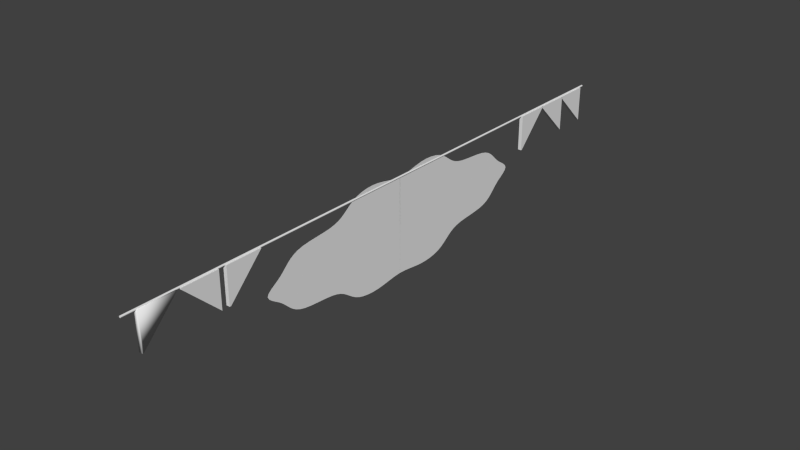 # Source: Banner.blend  (saved by Blender 2.73.0; exported with 4.5.12 LTS)
import bpy
from mathutils import Matrix  # noqa: F401  (used for matrix-valued properties, if any)

bpy.ops.wm.read_factory_settings(use_empty=True)
scene = bpy.context.scene
scene.name = 'Scene'

# ---- collections
col_collection_1 = bpy.data.collections.new('Collection 1'); scene.collection.children.link(col_collection_1)

# ---- materials (node trees are filled in below, after node groups)
mat_material = bpy.data.materials.new('Material')
mat_material.alpha_threshold = 0.0
mat_material.use_transparent_shadow = False
mat_material.roughness = 0.5

# ---- material node trees

# ---- world
world_world = bpy.data.worlds.new('World'); scene.world = world_world
world_world.color = (0.05088, 0.05088, 0.05088)
world_world.use_sun_shadow = False
world_world.sun_shadow_jitter_overblur = 0.0
world_world.cycles.sampling_method = 'MANUAL'
world_world.cycles.sample_map_resolution = 256

# ---- meshes
me_circle = bpy.data.meshes.new('Circle')
me_circle.from_pydata([(-6.45e-11, 2.029e-07, -0.001476), (9.72e-09, 1.152, 0.1242), (1.255e-08, 1.043, 0.1983), (1.374e-08, 0.8439, 0.2425), (1.47e-08, 0.6406, 0.2818), (1.725e-08, 0.5087, 0.3512), (1.885e-08, 0.3405, 0.4023), (1.749e-08, 0.1171, 0.3901), (1.661e-08, -0.1171, 0.3901), (1.632e-08, -0.3405, 0.4023), (1.346e-08, -0.5087, 0.3512), (9.931e-09, -0.6406, 0.2818), (7.455e-09, -0.8439, 0.2425), (4.784e-09, -1.043, 0.1983), (1.136e-09, -1.152, 0.1242), (-2.85e-09, -1.251, 0.04145), (-6.537e-09, -1.251, -0.04289), (-9.783e-09, -1.152, -0.1256), (-1.262e-08, -1.043, -0.1998), (-1.381e-08, -0.8439, -0.2439), (-1.477e-08, -0.6406, -0.2832), (-1.731e-08, -0.5087, -0.3527), (-1.898e-08, -0.3405, -0.4052), (-1.801e-08, -0.1171, -0.4021), (-1.714e-08, 0.1171, -0.4021), (-1.644e-08, 0.3405, -0.4052), (-1.352e-08, 0.5087, -0.3527), (-9.994e-09, 0.6406, -0.2832), (-7.518e-09, 0.8439, -0.2439), (-4.847e-09, 1.043, -0.1998), (-1.199e-09, 1.152, -0.1256), (2.787e-09, 1.251, -0.04289), (6.474e-09, 1.251, 0.04145), (9.764e-09, 1.444, 0.1003), (1.357e-08, 1.326, 0.1973), (1.617e-08, 1.152, 0.2717), (1.677e-08, 0.873, 0.3094), (1.901e-08, 0.6855, 0.3764), (2.222e-08, 0.5243, 0.4636), (2.225e-08, 0.2801, 0.4853), (1.996e-08, -6.013e-08, 0.4567), (2.017e-08, -0.2801, 0.4853), (1.831e-08, -0.5243, 0.4636), (1.39e-08, -0.6855, 0.3764), (1.027e-08, -0.873, 0.3094), (7.584e-09, -1.152, 0.2717), (3.684e-09, -1.326, 0.1973), (-9.943e-10, -1.444, 0.1003), (-5.747e-09, -1.536, -0.0005703), (-9.814e-09, -1.444, -0.1015), (-1.362e-08, -1.326, -0.1985), (-1.622e-08, -1.152, -0.2728), (-1.682e-08, -0.873, -0.3105), (-1.906e-08, -0.6855, -0.3775), (-2.227e-08, -0.5243, -0.4648), (-2.257e-08, -0.2801, -0.4924), (-2.075e-08, 1.206e-06, -0.4748), (-2.048e-08, 0.2801, -0.4924), (-1.836e-08, 0.5243, -0.4648), (-1.395e-08, 0.6855, -0.3775), (-1.032e-08, 0.873, -0.3105), (-7.633e-09, 1.152, -0.2728), (-3.734e-09, 1.326, -0.1985), (9.445e-10, 1.444, -0.1015), (5.697e-09, 1.536, -0.0005699), (1.175e-08, 1.969, 0.1011), (1.047e-08, 2.02, 0.06745), (9.141e-09, 2.059, 0.03363), (1.689e-08, 1.806, 0.2325), (1.561e-08, 1.839, 0.2003), (1.431e-08, 1.875, 0.1676), (2.132e-08, 1.629, 0.3489), (2.045e-08, 1.688, 0.3239), (1.936e-08, 1.734, 0.2951), (2.203e-08, 1.244, 0.398), (2.208e-08, 1.351, 0.39), (2.209e-08, 1.457, 0.3812), (2.413e-08, 0.9585, 0.4703), (2.322e-08, 1.009, 0.4451), (2.253e-08, 1.071, 0.4243), (2.897e-08, 0.7699, 0.5972), (2.778e-08, 0.8221, 0.5655), (2.65e-08, 0.8689, 0.5321), (3.065e-08, 0.4661, 0.6614), (3.08e-08, 0.5543, 0.6574), (3.056e-08, 0.6362, 0.6448), (2.677e-08, 0.09412, 0.6043), (2.785e-08, 0.188, 0.6211), (2.904e-08, 0.2815, 0.6404), (2.694e-08, -0.2815, 0.6404), (2.645e-08, -0.188, 0.6211), (2.607e-08, -0.09412, 0.6043), (2.582e-08, -0.6362, 0.6448), (2.667e-08, -0.5543, 0.6574), (2.717e-08, -0.4661, 0.6614), (2.002e-08, -0.8689, 0.5321), (2.166e-08, -0.8221, 0.5655), (2.324e-08, -0.7699, 0.5972), (1.456e-08, -1.071, 0.4243), (1.57e-08, -1.009, 0.4451), (1.699e-08, -0.9585, 0.4703), (1.123e-08, -1.457, 0.3812), (1.201e-08, -1.351, 0.39), (1.276e-08, -1.244, 0.398), (6.441e-09, -1.734, 0.2951), (7.872e-09, -1.688, 0.3239), (9.184e-09, -1.629, 0.3489), (3.412e-10, -1.875, 0.1676), (1.903e-09, -1.839, 0.2003), (3.434e-09, -1.806, 0.2325), (-6.201e-09, -2.059, 0.03363), (-4.577e-09, -2.02, 0.06745), (-2.916e-09, -1.969, 0.1011), (-1.178e-08, -1.969, -0.1016), (-1.05e-08, -2.02, -0.06799), (-9.165e-09, -2.059, -0.03417), (-1.691e-08, -1.806, -0.233), (-1.563e-08, -1.839, -0.2008), (-1.433e-08, -1.875, -0.1681), (-2.134e-08, -1.629, -0.3494), (-2.047e-08, -1.688, -0.3244), (-1.938e-08, -1.734, -0.2957), (-2.206e-08, -1.244, -0.3986), (-2.21e-08, -1.351, -0.3905), (-2.211e-08, -1.457, -0.3817), (-2.415e-08, -0.9585, -0.4709), (-2.324e-08, -1.009, -0.4456), (-2.256e-08, -1.071, -0.4248), (-2.9e-08, -0.7699, -0.5977), (-2.781e-08, -0.8221, -0.5661), (-2.652e-08, -0.8689, -0.5326), (-3.077e-08, -0.4661, -0.6643), (-3.085e-08, -0.5543, -0.6585), (-3.058e-08, -0.6362, -0.6454), (-2.785e-08, -0.09412, -0.629), (-2.869e-08, -0.188, -0.6403), (-2.959e-08, -0.2815, -0.653), (-2.75e-08, 0.2815, -0.653), (-2.729e-08, 0.188, -0.6403), (-2.714e-08, 0.09412, -0.629), (-2.584e-08, 0.6362, -0.6454), (-2.672e-08, 0.5543, -0.6585), (-2.73e-08, 0.4661, -0.6643), (-2.005e-08, 0.8689, -0.5326), (-2.168e-08, 0.8221, -0.5661), (-2.326e-08, 0.7699, -0.5977), (-1.458e-08, 1.071, -0.4248), (-1.572e-08, 1.009, -0.4456), (-1.701e-08, 0.9585, -0.4709), (-1.126e-08, 1.457, -0.3817), (-1.204e-08, 1.351, -0.3905), (-1.279e-08, 1.244, -0.3986), (-6.464e-09, 1.734, -0.2957), (-7.895e-09, 1.688, -0.3244), (-9.207e-09, 1.629, -0.3494), (-3.646e-10, 1.875, -0.1681), (-1.927e-09, 1.839, -0.2008), (-3.458e-09, 1.806, -0.233), (6.177e-09, 2.059, -0.03417), (4.553e-09, 2.02, -0.06799), (2.892e-09, 1.969, -0.1016), (7.721e-09, 2.076, -0.000268), (1.302e-08, 1.917, 0.1345), (1.815e-08, 1.772, 0.2641), (2.189e-08, 1.553, 0.3685), (2.213e-08, 1.147, 0.4084), (2.524e-08, 0.9133, 0.4995), (2.994e-08, 0.7089, 0.6245), (3.007e-08, 0.3742, 0.656), (2.608e-08, -1.537e-07, 0.5966), (2.728e-08, -0.3742, 0.656), (2.466e-08, -0.7089, 0.6245), (1.843e-08, -0.9133, 0.4995), (1.358e-08, -1.147, 0.4084), (1.032e-08, -1.553, 0.3685), (4.943e-09, -1.772, 0.2641), (-1.262e-09, -1.917, 0.1345), (-7.745e-09, -2.076, -0.0002686), (-1.305e-08, -1.917, -0.1351), (-1.817e-08, -1.772, -0.2647), (-2.192e-08, -1.553, -0.369), (-2.215e-08, -1.147, -0.409), (-2.526e-08, -0.9133, -0.5), (-2.996e-08, -0.7089, -0.625), (-3.036e-08, -0.3742, -0.6626), (-2.726e-08, 1.547e-06, -0.6237), (-2.757e-08, 0.3742, -0.6626), (-2.468e-08, 0.7089, -0.625), (-1.846e-08, 0.9133, -0.5), (-1.36e-08, 1.147, -0.409), (-1.035e-08, 1.553, -0.369), (-4.967e-09, 1.772, -0.2647), (1.239e-09, 1.917, -0.1351)], [], [(0, 32, 33, 1), (1, 33, 70, 69), (32, 66, 65, 33), (33, 65, 162, 70), (0, 1, 34, 2), (2, 34, 73, 72), (1, 69, 68, 34), (34, 68, 163, 73), (0, 2, 35, 3), (3, 35, 76, 75), (2, 72, 71, 35), (35, 71, 164, 76), (0, 3, 36, 4), (4, 36, 79, 78), (3, 75, 74, 36), (36, 74, 165, 79), (0, 4, 37, 5), (5, 37, 82, 81), (4, 78, 77, 37), (37, 77, 166, 82), (0, 5, 38, 6), (6, 38, 85, 84), (5, 81, 80, 38), (38, 80, 167, 85), (0, 6, 39, 7), (7, 39, 88, 87), (6, 84, 83, 39), (39, 83, 168, 88), (0, 7, 40, 8), (8, 40, 91, 90), (7, 87, 86, 40), (40, 86, 169, 91), (0, 8, 41, 9), (9, 41, 94, 93), (8, 90, 89, 41), (41, 89, 170, 94), (0, 9, 42, 10), (10, 42, 97, 96), (9, 93, 92, 42), (42, 92, 171, 97), (0, 10, 43, 11), (11, 43, 100, 99), (10, 96, 95, 43), (43, 95, 172, 100), (0, 11, 44, 12), (12, 44, 103, 102), (11, 99, 98, 44), (44, 98, 173, 103), (0, 12, 45, 13), (13, 45, 106, 105), (12, 102, 101, 45), (45, 101, 174, 106), (0, 13, 46, 14), (14, 46, 109, 108), (13, 105, 104, 46), (46, 104, 175, 109), (0, 14, 47, 15), (15, 47, 112, 111), (14, 108, 107, 47), (47, 107, 176, 112), (0, 15, 48, 16), (16, 48, 115, 114), (15, 111, 110, 48), (48, 110, 177, 115), (0, 16, 49, 17), (17, 49, 118, 117), (16, 114, 113, 49), (49, 113, 178, 118), (0, 17, 50, 18), (18, 50, 121, 120), (17, 117, 116, 50), (50, 116, 179, 121), (0, 18, 51, 19), (19, 51, 124, 123), (18, 120, 119, 51), (51, 119, 180, 124), (0, 19, 52, 20), (20, 52, 127, 126), (19, 123, 122, 52), (52, 122, 181, 127), (0, 20, 53, 21), (21, 53, 130, 129), (20, 126, 125, 53), (53, 125, 182, 130), (0, 21, 54, 22), (22, 54, 133, 132), (21, 129, 128, 54), (54, 128, 183, 133), (0, 22, 55, 23), (23, 55, 136, 135), (22, 132, 131, 55), (55, 131, 184, 136), (0, 23, 56, 24), (24, 56, 139, 138), (23, 135, 134, 56), (56, 134, 185, 139), (0, 24, 57, 25), (25, 57, 142, 141), (24, 138, 137, 57), (57, 137, 186, 142), (0, 25, 58, 26), (26, 58, 145, 144), (25, 141, 140, 58), (58, 140, 187, 145), (0, 26, 59, 27), (27, 59, 148, 147), (26, 144, 143, 59), (59, 143, 188, 148), (0, 27, 60, 28), (28, 60, 151, 150), (27, 147, 146, 60), (60, 146, 189, 151), (0, 28, 61, 29), (29, 61, 154, 153), (28, 150, 149, 61), (61, 149, 190, 154), (0, 29, 62, 30), (30, 62, 157, 156), (29, 153, 152, 62), (62, 152, 191, 157), (0, 30, 63, 31), (31, 63, 160, 159), (30, 156, 155, 63), (63, 155, 192, 160), (0, 31, 64, 32), (32, 64, 67, 66), (31, 159, 158, 64), (64, 158, 161, 67)])
_uv = me_circle.uv_layers.new(name='UVMap')
_uv.uv.foreach_set('vector', [0.5, 0.5, 0.5324, 0.1986, 0.5768, 0.1522, 0.5948, 0.2225, 0.5948, 0.2225, 0.5768, 0.1522, 0.6275, 0.04836, 0.6522, 0.05699, 0.5324, 0.1986, 0.552, 0.01344, 0.5774, 0.02571, 0.5768, 0.1522, 0.5768, 0.1522, 0.5774, 0.02571, 0.6026, 0.03821, 0.6275, 0.04836, 0.5, 0.5, 0.5948, 0.2225, 0.65, 0.1805, 0.6507, 0.2488, 0.6507, 0.2488, 0.65, 0.1805, 0.7237, 0.08232, 0.7454, 0.09353, 0.5948, 0.2225, 0.6522, 0.05699, 0.6765, 0.06497, 0.65, 0.1805, 0.65, 0.1805, 0.6765, 0.06497, 0.7003, 0.07313, 0.7237, 0.08232, 0.5, 0.5, 0.6507, 0.2488, 0.706, 0.2225, 0.684, 0.2967, 0.684, 0.2967, 0.706, 0.2225, 0.7886, 0.149, 0.7953, 0.1747, 0.6507, 0.2488, 0.7454, 0.09353, 0.7643, 0.1077, 0.706, 0.2225, 0.706, 0.2225, 0.7643, 0.1077, 0.7791, 0.1259, 0.7886, 0.149, 0.5, 0.5, 0.684, 0.2967, 0.7345, 0.2897, 0.7137, 0.3457, 0.7137, 0.3457, 0.7345, 0.2897, 0.8212, 0.2421, 0.8369, 0.2569, 0.684, 0.2967, 0.7953, 0.1747, 0.8014, 0.2004, 0.7345, 0.2897, 0.7345, 0.2897, 0.8014, 0.2004, 0.8092, 0.2237, 0.8212, 0.2421, 0.5, 0.5, 0.7137, 0.3457, 0.785, 0.3349, 0.7661, 0.3775, 0.7661, 0.3775, 0.785, 0.3349, 0.9025, 0.2907, 0.9277, 0.302, 0.7137, 0.3457, 0.8369, 0.2569, 0.8559, 0.2691, 0.785, 0.3349, 0.785, 0.3349, 0.8559, 0.2691, 0.8779, 0.28, 0.9025, 0.2907, 0.5, 0.5, 0.7661, 0.3775, 0.8508, 0.3737, 0.8046, 0.418, 0.8046, 0.418, 0.8508, 0.3737, 0.9875, 0.3468, 0.997, 0.3665, 0.7661, 0.3775, 0.9277, 0.302, 0.9516, 0.3146, 0.8508, 0.3737, 0.8508, 0.3737, 0.9516, 0.3146, 0.9722, 0.3292, 0.9875, 0.3468, 0.5, 0.5, 0.8046, 0.418, 0.8671, 0.4325, 0.7953, 0.4718, 0.7953, 0.4718, 0.8671, 0.4325, 0.9842, 0.4322, 0.9696, 0.4547, 0.8046, 0.418, 0.997, 0.3665, 1.0, 0.3877, 0.8671, 0.4325, 0.8671, 0.4325, 1.0, 0.3877, 0.9959, 0.4099, 0.9842, 0.4322, 0.5, 0.5, 0.7953, 0.4718, 0.8456, 0.5, 0.7953, 0.5282, 0.7953, 0.5282, 0.8456, 0.5, 0.957, 0.5227, 0.9696, 0.5453, 0.7953, 0.4718, 0.9696, 0.4547, 0.957, 0.4773, 0.8456, 0.5, 0.8456, 0.5, 0.957, 0.4773, 0.9511, 0.5, 0.957, 0.5227, 0.5, 0.5, 0.7953, 0.5282, 0.8671, 0.5675, 0.8046, 0.582, 0.8046, 0.582, 0.8671, 0.5675, 1.0, 0.6123, 0.997, 0.6335, 0.7953, 0.5282, 0.9696, 0.5453, 0.9842, 0.5678, 0.8671, 0.5675, 0.8671, 0.5675, 0.9842, 0.5678, 0.9959, 0.5901, 1.0, 0.6123, 0.5, 0.5, 0.8046, 0.582, 0.8508, 0.6263, 0.7661, 0.6225, 0.7661, 0.6225, 0.8508, 0.6263, 0.9516, 0.6854, 0.9277, 0.698, 0.8046, 0.582, 0.997, 0.6335, 0.9875, 0.6532, 0.8508, 0.6263, 0.8508, 0.6263, 0.9875, 0.6532, 0.9722, 0.6708, 0.9516, 0.6854, 0.5, 0.5, 0.7661, 0.6225, 0.785, 0.6651, 0.7137, 0.6543, 0.7137, 0.6543, 0.785, 0.6651, 0.8559, 0.7309, 0.8369, 0.7431, 0.7661, 0.6225, 0.9277, 0.698, 0.9025, 0.7093, 0.785, 0.6651, 0.785, 0.6651, 0.9025, 0.7093, 0.8779, 0.72, 0.8559, 0.7309, 0.5, 0.5, 0.7137, 0.6543, 0.7345, 0.7103, 0.684, 0.7033, 0.684, 0.7033, 0.7345, 0.7103, 0.8014, 0.7996, 0.7953, 0.8253, 0.7137, 0.6543, 0.8369, 0.7431, 0.8212, 0.7579, 0.7345, 0.7103, 0.7345, 0.7103, 0.8212, 0.7579, 0.8092, 0.7763, 0.8014, 0.7996, 0.5, 0.5, 0.684, 0.7033, 0.706, 0.7775, 0.6507, 0.7512, 0.6507, 0.7512, 0.706, 0.7775, 0.7643, 0.8923, 0.7454, 0.9065, 0.684, 0.7033, 0.7953, 0.8253, 0.7886, 0.851, 0.706, 0.7775, 0.706, 0.7775, 0.7886, 0.851, 0.7791, 0.8741, 0.7643, 0.8923, 0.5, 0.5, 0.6507, 0.7512, 0.65, 0.8195, 0.5948, 0.7775, 0.5948, 0.7775, 0.65, 0.8195, 0.6765, 0.935, 0.6522, 0.943, 0.6507, 0.7512, 0.7454, 0.9065, 0.7237, 0.9177, 0.65, 0.8195, 0.65, 0.8195, 0.7237, 0.9177, 0.7003, 0.9269, 0.6765, 0.935, 0.5, 0.5, 0.5948, 0.7775, 0.5768, 0.8478, 0.5324, 0.8014, 0.5324, 0.8014, 0.5768, 0.8478, 0.5774, 0.9743, 0.552, 0.9866, 0.5948, 0.7775, 0.6522, 0.943, 0.6275, 0.9516, 0.5768, 0.8478, 0.5768, 0.8478, 0.6275, 0.9516, 0.6026, 0.9618, 0.5774, 0.9743, 0.5, 0.5, 0.5324, 0.8014, 0.5007, 0.87, 0.4688, 0.8014, 0.4688, 0.8014, 0.5007, 0.87, 0.4753, 0.996, 0.4498, 0.9866, 0.5324, 0.8014, 0.552, 0.9866, 0.5265, 0.996, 0.5007, 0.87, 0.5007, 0.87, 0.5265, 0.996, 0.5009, 1.0, 0.4753, 0.996, 0.5, 0.5, 0.4688, 0.8014, 0.4246, 0.8478, 0.4064, 0.7775, 0.4064, 0.7775, 0.4246, 0.8478, 0.3743, 0.9516, 0.3496, 0.943, 0.4688, 0.8014, 0.4498, 0.9866, 0.4244, 0.9743, 0.4246, 0.8478, 0.4246, 0.8478, 0.4244, 0.9743, 0.3992, 0.9618, 0.3743, 0.9516, 0.5, 0.5, 0.4064, 0.7775, 0.3514, 0.8195, 0.3504, 0.7512, 0.3504, 0.7512, 0.3514, 0.8195, 0.2781, 0.9177, 0.2564, 0.9065, 0.4064, 0.7775, 0.3496, 0.943, 0.3253, 0.935, 0.3514, 0.8195, 0.3514, 0.8195, 0.3253, 0.935, 0.3015, 0.9269, 0.2781, 0.9177, 0.5, 0.5, 0.3504, 0.7512, 0.2953, 0.7775, 0.3171, 0.7033, 0.3171, 0.7033, 0.2953, 0.7775, 0.2132, 0.851, 0.2065, 0.8253, 0.3504, 0.7512, 0.2564, 0.9065, 0.2375, 0.8923, 0.2953, 0.7775, 0.2953, 0.7775, 0.2375, 0.8923, 0.2227, 0.8741, 0.2132, 0.851, 0.5, 0.5, 0.3171, 0.7033, 0.2669, 0.7103, 0.2875, 0.6543, 0.2875, 0.6543, 0.2669, 0.7103, 0.1807, 0.7579, 0.165, 0.7431, 0.3171, 0.7033, 0.2065, 0.8253, 0.2005, 0.7996, 0.2669, 0.7103, 0.2669, 0.7103, 0.2005, 0.7996, 0.1926, 0.7763, 0.1807, 0.7579, 0.5, 0.5, 0.2875, 0.6543, 0.2163, 0.6651, 0.2351, 0.6225, 0.2351, 0.6225, 0.2163, 0.6651, 0.09933, 0.7093, 0.07412, 0.698, 0.2875, 0.6543, 0.165, 0.7431, 0.1459, 0.7309, 0.2163, 0.6651, 0.2163, 0.6651, 0.1459, 0.7309, 0.1239, 0.72, 0.09933, 0.7093, 0.5, 0.5, 0.2351, 0.6225, 0.1505, 0.6263, 0.1954, 0.582, 0.1954, 0.582, 0.1505, 0.6263, 0.01431, 0.6532, 0.004376, 0.6335, 0.2351, 0.6225, 0.07412, 0.698, 0.05023, 0.6854, 0.1505, 0.6263, 0.1505, 0.6263, 0.05023, 0.6854, 0.02965, 0.6708, 0.01431, 0.6532, 0.5, 0.5, 0.1954, 0.582, 0.1297, 0.5675, 0.1978, 0.5282, 0.1978, 0.5282, 0.1297, 0.5675, 0.008526, 0.5678, 0.01812, 0.5453, 0.1954, 0.582, 0.004376, 0.6335, 0.0, 0.6123, 0.1297, 0.5675, 0.1297, 0.5675, 0.0, 0.6123, 0.001332, 0.5901, 0.008526, 0.5678, 0.5, 0.5, 0.1978, 0.5282, 0.143, 0.5, 0.1978, 0.4718, 0.1978, 0.4718, 0.143, 0.5, 0.02664, 0.4773, 0.01812, 0.4547, 0.1978, 0.5282, 0.01812, 0.5453, 0.02664, 0.5227, 0.143, 0.5, 0.143, 0.5, 0.02664, 0.5227, 0.03064, 0.5, 0.02664, 0.4773, 0.5, 0.5, 0.1978, 0.4718, 0.1297, 0.4325, 0.1954, 0.418, 0.1954, 0.418, 0.1297, 0.4325, 2.292e-07, 0.3877, 0.004377, 0.3665, 0.1978, 0.4718, 0.01812, 0.4547, 0.008526, 0.4322, 0.1297, 0.4325, 0.1297, 0.4325, 0.008526, 0.4322, 0.001333, 0.4099, 2.292e-07, 0.3877, 0.5, 0.5, 0.1954, 0.418, 0.1505, 0.3737, 0.2351, 0.3775, 0.2351, 0.3775, 0.1505, 0.3737, 0.05024, 0.3146, 0.07412, 0.302, 0.1954, 0.418, 0.004377, 0.3665, 0.01431, 0.3468, 0.1505, 0.3737, 0.1505, 0.3737, 0.01431, 0.3468, 0.02965, 0.3292, 0.05024, 0.3146, 0.5, 0.5, 0.2351, 0.3775, 0.2163, 0.3349, 0.2875, 0.3457, 0.2875, 0.3457, 0.2163, 0.3349, 0.1459, 0.2691, 0.165, 0.2569, 0.2351, 0.3775, 0.07412, 0.302, 0.09933, 0.2907, 0.2163, 0.3349, 0.2163, 0.3349, 0.09933, 0.2907, 0.1239, 0.28, 0.1459, 0.2691, 0.5, 0.5, 0.2875, 0.3457, 0.2669, 0.2897, 0.3171, 0.2967, 0.3171, 0.2967, 0.2669, 0.2897, 0.2005, 0.2004, 0.2065, 0.1747, 0.2875, 0.3457, 0.165, 0.2569, 0.1807, 0.2421, 0.2669, 0.2897, 0.2669, 0.2897, 0.1807, 0.2421, 0.1926, 0.2237, 0.2005, 0.2004, 0.5, 0.5, 0.3171, 0.2967, 0.2953, 0.2225, 0.3504, 0.2488, 0.3504, 0.2488, 0.2953, 0.2225, 0.2375, 0.1077, 0.2564, 0.09353, 0.3171, 0.2967, 0.2065, 0.1747, 0.2132, 0.149, 0.2953, 0.2225, 0.2953, 0.2225, 0.2132, 0.149, 0.2227, 0.1259, 0.2375, 0.1077, 0.5, 0.5, 0.3504, 0.2488, 0.3514, 0.1805, 0.4064, 0.2225, 0.4064, 0.2225, 0.3514, 0.1805, 0.3253, 0.06497, 0.3496, 0.05699, 0.3504, 0.2488, 0.2564, 0.09353, 0.2781, 0.08232, 0.3514, 0.1805, 0.3514, 0.1805, 0.2781, 0.08232, 0.3015, 0.07313, 0.3253, 0.06497, 0.5, 0.5, 0.4064, 0.2225, 0.4246, 0.1522, 0.4688, 0.1986, 0.4688, 0.1986, 0.4246, 0.1522, 0.4244, 0.02571, 0.4498, 0.01344, 0.4064, 0.2225, 0.3496, 0.05699, 0.3743, 0.04836, 0.4246, 0.1522, 0.4246, 0.1522, 0.3743, 0.04836, 0.3992, 0.03821, 0.4244, 0.02571, 0.5, 0.5, 0.4688, 0.1986, 0.5007, 0.13, 0.5324, 0.1986, 0.5324, 0.1986, 0.5007, 0.13, 0.5265, 0.004009, 0.552, 0.01344, 0.4688, 0.1986, 0.4498, 0.01344, 0.4753, 0.004009, 0.5007, 0.13, 0.5007, 0.13, 0.4753, 0.004009, 0.5009, 0.0, 0.5265, 0.004009])
me_circle.materials.append(mat_material)
me_circle.use_remesh_preserve_volume = False
me_circle.use_remesh_preserve_attributes = False
me_circle.use_mirror_vertex_groups = False
me_circle.update()
me_circle_001 = bpy.data.meshes.new('Circle.001')
me_circle_001.from_pydata([(-6.45e-11, 2.029e-07, -0.001476), (9.72e-09, 1.152, 0.1242), (1.255e-08, 1.043, 0.1983), (1.374e-08, 0.8439, 0.2425), (1.47e-08, 0.6406, 0.2818), (1.725e-08, 0.5087, 0.3512), (1.885e-08, 0.3405, 0.4023), (1.749e-08, 0.1171, 0.3901), (1.661e-08, -0.1171, 0.3901), (1.632e-08, -0.3405, 0.4023), (1.346e-08, -0.5087, 0.3512), (9.931e-09, -0.6406, 0.2818), (7.455e-09, -0.8439, 0.2425), (4.784e-09, -1.043, 0.1983), (1.136e-09, -1.152, 0.1242), (-2.85e-09, -1.251, 0.04145), (-6.537e-09, -1.251, -0.04289), (-9.783e-09, -1.152, -0.1256), (-1.262e-08, -1.043, -0.1998), (-1.381e-08, -0.8439, -0.2439), (-1.477e-08, -0.6406, -0.2832), (-1.731e-08, -0.5087, -0.3527), (-1.898e-08, -0.3405, -0.4052), (-1.801e-08, -0.1171, -0.4021), (-1.714e-08, 0.1171, -0.4021), (-1.644e-08, 0.3405, -0.4052), (-1.352e-08, 0.5087, -0.3527), (-9.994e-09, 0.6406, -0.2832), (-7.518e-09, 0.8439, -0.2439), (-4.847e-09, 1.043, -0.1998), (-1.199e-09, 1.152, -0.1256), (2.787e-09, 1.251, -0.04289), (6.474e-09, 1.251, 0.04145), (9.764e-09, 1.444, 0.1003), (1.357e-08, 1.326, 0.1973), (1.617e-08, 1.152, 0.2717), (1.677e-08, 0.873, 0.3094), (1.901e-08, 0.6855, 0.3764), (2.222e-08, 0.5243, 0.4636), (2.225e-08, 0.2801, 0.4853), (1.996e-08, -6.013e-08, 0.4567), (2.017e-08, -0.2801, 0.4853), (1.831e-08, -0.5243, 0.4636), (1.39e-08, -0.6855, 0.3764), (1.027e-08, -0.873, 0.3094), (7.584e-09, -1.152, 0.2717), (3.684e-09, -1.326, 0.1973), (-9.943e-10, -1.444, 0.1003), (-5.747e-09, -1.536, -0.0005703), (-9.814e-09, -1.444, -0.1015), (-1.362e-08, -1.326, -0.1985), (-1.622e-08, -1.152, -0.2728), (-1.682e-08, -0.873, -0.3105), (-1.906e-08, -0.6855, -0.3775), (-2.227e-08, -0.5243, -0.4648), (-2.257e-08, -0.2801, -0.4924), (-2.075e-08, 1.206e-06, -0.4748), (-2.048e-08, 0.2801, -0.4924), (-1.836e-08, 0.5243, -0.4648), (-1.395e-08, 0.6855, -0.3775), (-1.032e-08, 0.873, -0.3105), (-7.633e-09, 1.152, -0.2728), (-3.734e-09, 1.326, -0.1985), (9.445e-10, 1.444, -0.1015), (5.697e-09, 1.536, -0.0005699), (1.175e-08, 1.969, 0.1011), (1.047e-08, 2.02, 0.06745), (9.141e-09, 2.059, 0.03363), (1.689e-08, 1.806, 0.2325), (1.561e-08, 1.839, 0.2003), (1.431e-08, 1.875, 0.1676), (2.132e-08, 1.629, 0.3489), (2.045e-08, 1.688, 0.3239), (1.936e-08, 1.734, 0.2951), (2.203e-08, 1.244, 0.398), (2.208e-08, 1.351, 0.39), (2.209e-08, 1.457, 0.3812), (2.413e-08, 0.9585, 0.4703), (2.322e-08, 1.009, 0.4451), (2.253e-08, 1.071, 0.4243), (2.897e-08, 0.7699, 0.5972), (2.778e-08, 0.8221, 0.5655), (2.65e-08, 0.8689, 0.5321), (3.065e-08, 0.4661, 0.6614), (3.08e-08, 0.5543, 0.6574), (3.056e-08, 0.6362, 0.6448), (2.677e-08, 0.09412, 0.6043), (2.785e-08, 0.188, 0.6211), (2.904e-08, 0.2815, 0.6404), (2.694e-08, -0.2815, 0.6404), (2.645e-08, -0.188, 0.6211), (2.607e-08, -0.09412, 0.6043), (2.582e-08, -0.6362, 0.6448), (2.667e-08, -0.5543, 0.6574), (2.717e-08, -0.4661, 0.6614), (2.002e-08, -0.8689, 0.5321), (2.166e-08, -0.8221, 0.5655), (2.324e-08, -0.7699, 0.5972), (1.456e-08, -1.071, 0.4243), (1.57e-08, -1.009, 0.4451), (1.699e-08, -0.9585, 0.4703), (1.123e-08, -1.457, 0.3812), (1.201e-08, -1.351, 0.39), (1.276e-08, -1.244, 0.398), (6.441e-09, -1.734, 0.2951), (7.872e-09, -1.688, 0.3239), (9.184e-09, -1.629, 0.3489), (3.412e-10, -1.875, 0.1676), (1.903e-09, -1.839, 0.2003), (3.434e-09, -1.806, 0.2325), (-6.201e-09, -2.059, 0.03363), (-4.577e-09, -2.02, 0.06745), (-2.916e-09, -1.969, 0.1011), (-1.178e-08, -1.969, -0.1016), (-1.05e-08, -2.02, -0.06799), (-9.165e-09, -2.059, -0.03417), (-1.691e-08, -1.806, -0.233), (-1.563e-08, -1.839, -0.2008), (-1.433e-08, -1.875, -0.1681), (-2.134e-08, -1.629, -0.3494), (-2.047e-08, -1.688, -0.3244), (-1.938e-08, -1.734, -0.2957), (-2.206e-08, -1.244, -0.3986), (-2.21e-08, -1.351, -0.3905), (-2.211e-08, -1.457, -0.3817), (-2.415e-08, -0.9585, -0.4709), (-2.324e-08, -1.009, -0.4456), (-2.256e-08, -1.071, -0.4248), (-2.9e-08, -0.7699, -0.5977), (-2.781e-08, -0.8221, -0.5661), (-2.652e-08, -0.8689, -0.5326), (-3.077e-08, -0.4661, -0.6643), (-3.085e-08, -0.5543, -0.6585), (-3.058e-08, -0.6362, -0.6454), (-2.785e-08, -0.09412, -0.629), (-2.869e-08, -0.188, -0.6403), (-2.959e-08, -0.2815, -0.653), (-2.75e-08, 0.2815, -0.653), (-2.729e-08, 0.188, -0.6403), (-2.714e-08, 0.09412, -0.629), (-2.584e-08, 0.6362, -0.6454), (-2.672e-08, 0.5543, -0.6585), (-2.73e-08, 0.4661, -0.6643), (-2.005e-08, 0.8689, -0.5326), (-2.168e-08, 0.8221, -0.5661), (-2.326e-08, 0.7699, -0.5977), (-1.458e-08, 1.071, -0.4248), (-1.572e-08, 1.009, -0.4456), (-1.701e-08, 0.9585, -0.4709), (-1.126e-08, 1.457, -0.3817), (-1.204e-08, 1.351, -0.3905), (-1.279e-08, 1.244, -0.3986), (-6.464e-09, 1.734, -0.2957), (-7.895e-09, 1.688, -0.3244), (-9.207e-09, 1.629, -0.3494), (-3.646e-10, 1.875, -0.1681), (-1.927e-09, 1.839, -0.2008), (-3.458e-09, 1.806, -0.233), (6.177e-09, 2.059, -0.03417), (4.553e-09, 2.02, -0.06799), (2.892e-09, 1.969, -0.1016), (7.721e-09, 2.076, -0.000268), (1.302e-08, 1.917, 0.1345), (1.815e-08, 1.772, 0.2641), (2.189e-08, 1.553, 0.3685), (2.213e-08, 1.147, 0.4084), (2.524e-08, 0.9133, 0.4995), (2.994e-08, 0.7089, 0.6245), (3.007e-08, 0.3742, 0.656), (2.608e-08, -1.537e-07, 0.5966), (2.728e-08, -0.3742, 0.656), (2.466e-08, -0.7089, 0.6245), (1.843e-08, -0.9133, 0.4995), (1.358e-08, -1.147, 0.4084), (1.032e-08, -1.553, 0.3685), (4.943e-09, -1.772, 0.2641), (-1.262e-09, -1.917, 0.1345), (-7.745e-09, -2.076, -0.0002686), (-1.305e-08, -1.917, -0.1351), (-1.817e-08, -1.772, -0.2647), (-2.192e-08, -1.553, -0.369), (-2.215e-08, -1.147, -0.409), (-2.526e-08, -0.9133, -0.5), (-2.996e-08, -0.7089, -0.625), (-3.036e-08, -0.3742, -0.6626), (-2.726e-08, 1.547e-06, -0.6237), (-2.757e-08, 0.3742, -0.6626), (-2.468e-08, 0.7089, -0.625), (-1.846e-08, 0.9133, -0.5), (-1.36e-08, 1.147, -0.409), (-1.035e-08, 1.553, -0.369), (-4.967e-09, 1.772, -0.2647), (1.239e-09, 1.917, -0.1351)], [], [(0, 32, 33, 1), (1, 33, 70, 69), (32, 66, 65, 33), (33, 65, 162, 70), (0, 1, 34, 2), (2, 34, 73, 72), (1, 69, 68, 34), (34, 68, 163, 73), (0, 2, 35, 3), (3, 35, 76, 75), (2, 72, 71, 35), (35, 71, 164, 76), (0, 3, 36, 4), (4, 36, 79, 78), (3, 75, 74, 36), (36, 74, 165, 79), (0, 4, 37, 5), (5, 37, 82, 81), (4, 78, 77, 37), (37, 77, 166, 82), (0, 5, 38, 6), (6, 38, 85, 84), (5, 81, 80, 38), (38, 80, 167, 85), (0, 6, 39, 7), (7, 39, 88, 87), (6, 84, 83, 39), (39, 83, 168, 88), (0, 7, 40, 8), (8, 40, 91, 90), (7, 87, 86, 40), (40, 86, 169, 91), (0, 8, 41, 9), (9, 41, 94, 93), (8, 90, 89, 41), (41, 89, 170, 94), (0, 9, 42, 10), (10, 42, 97, 96), (9, 93, 92, 42), (42, 92, 171, 97), (0, 10, 43, 11), (11, 43, 100, 99), (10, 96, 95, 43), (43, 95, 172, 100), (0, 11, 44, 12), (12, 44, 103, 102), (11, 99, 98, 44), (44, 98, 173, 103), (0, 12, 45, 13), (13, 45, 106, 105), (12, 102, 101, 45), (45, 101, 174, 106), (0, 13, 46, 14), (14, 46, 109, 108), (13, 105, 104, 46), (46, 104, 175, 109), (0, 14, 47, 15), (15, 47, 112, 111), (14, 108, 107, 47), (47, 107, 176, 112), (0, 15, 48, 16), (16, 48, 115, 114), (15, 111, 110, 48), (48, 110, 177, 115), (0, 16, 49, 17), (17, 49, 118, 117), (16, 114, 113, 49), (49, 113, 178, 118), (0, 17, 50, 18), (18, 50, 121, 120), (17, 117, 116, 50), (50, 116, 179, 121), (0, 18, 51, 19), (19, 51, 124, 123), (18, 120, 119, 51), (51, 119, 180, 124), (0, 19, 52, 20), (20, 52, 127, 126), (19, 123, 122, 52), (52, 122, 181, 127), (0, 20, 53, 21), (21, 53, 130, 129), (20, 126, 125, 53), (53, 125, 182, 130), (0, 21, 54, 22), (22, 54, 133, 132), (21, 129, 128, 54), (54, 128, 183, 133), (0, 22, 55, 23), (23, 55, 136, 135), (22, 132, 131, 55), (55, 131, 184, 136), (0, 23, 56, 24), (24, 56, 139, 138), (23, 135, 134, 56), (56, 134, 185, 139), (0, 24, 57, 25), (25, 57, 142, 141), (24, 138, 137, 57), (57, 137, 186, 142), (0, 25, 58, 26), (26, 58, 145, 144), (25, 141, 140, 58), (58, 140, 187, 145), (0, 26, 59, 27), (27, 59, 148, 147), (26, 144, 143, 59), (59, 143, 188, 148), (0, 27, 60, 28), (28, 60, 151, 150), (27, 147, 146, 60), (60, 146, 189, 151), (0, 28, 61, 29), (29, 61, 154, 153), (28, 150, 149, 61), (61, 149, 190, 154), (0, 29, 62, 30), (30, 62, 157, 156), (29, 153, 152, 62), (62, 152, 191, 157), (0, 30, 63, 31), (31, 63, 160, 159), (30, 156, 155, 63), (63, 155, 192, 160), (0, 31, 64, 32), (32, 64, 67, 66), (31, 159, 158, 64), (64, 158, 161, 67)])
_uv = me_circle_001.uv_layers.new(name='UVMap')
_uv.uv.foreach_set('vector', [0.5, 0.5, 0.5324, 0.1986, 0.5768, 0.1522, 0.5948, 0.2225, 0.5948, 0.2225, 0.5768, 0.1522, 0.6275, 0.04836, 0.6522, 0.05699, 0.5324, 0.1986, 0.552, 0.01344, 0.5774, 0.02571, 0.5768, 0.1522, 0.5768, 0.1522, 0.5774, 0.02571, 0.6026, 0.03821, 0.6275, 0.04836, 0.5, 0.5, 0.5948, 0.2225, 0.65, 0.1805, 0.6507, 0.2488, 0.6507, 0.2488, 0.65, 0.1805, 0.7237, 0.08232, 0.7454, 0.09353, 0.5948, 0.2225, 0.6522, 0.05699, 0.6765, 0.06497, 0.65, 0.1805, 0.65, 0.1805, 0.6765, 0.06497, 0.7003, 0.07313, 0.7237, 0.08232, 0.5, 0.5, 0.6507, 0.2488, 0.706, 0.2225, 0.684, 0.2967, 0.684, 0.2967, 0.706, 0.2225, 0.7886, 0.149, 0.7953, 0.1747, 0.6507, 0.2488, 0.7454, 0.09353, 0.7643, 0.1077, 0.706, 0.2225, 0.706, 0.2225, 0.7643, 0.1077, 0.7791, 0.1259, 0.7886, 0.149, 0.5, 0.5, 0.684, 0.2967, 0.7345, 0.2897, 0.7137, 0.3457, 0.7137, 0.3457, 0.7345, 0.2897, 0.8212, 0.2421, 0.8369, 0.2569, 0.684, 0.2967, 0.7953, 0.1747, 0.8014, 0.2004, 0.7345, 0.2897, 0.7345, 0.2897, 0.8014, 0.2004, 0.8092, 0.2237, 0.8212, 0.2421, 0.5, 0.5, 0.7137, 0.3457, 0.785, 0.3349, 0.7661, 0.3775, 0.7661, 0.3775, 0.785, 0.3349, 0.9025, 0.2907, 0.9277, 0.302, 0.7137, 0.3457, 0.8369, 0.2569, 0.8559, 0.2691, 0.785, 0.3349, 0.785, 0.3349, 0.8559, 0.2691, 0.8779, 0.28, 0.9025, 0.2907, 0.5, 0.5, 0.7661, 0.3775, 0.8508, 0.3737, 0.8046, 0.418, 0.8046, 0.418, 0.8508, 0.3737, 0.9875, 0.3468, 0.997, 0.3665, 0.7661, 0.3775, 0.9277, 0.302, 0.9516, 0.3146, 0.8508, 0.3737, 0.8508, 0.3737, 0.9516, 0.3146, 0.9722, 0.3292, 0.9875, 0.3468, 0.5, 0.5, 0.8046, 0.418, 0.8671, 0.4325, 0.7953, 0.4718, 0.7953, 0.4718, 0.8671, 0.4325, 0.9842, 0.4322, 0.9696, 0.4547, 0.8046, 0.418, 0.997, 0.3665, 1.0, 0.3877, 0.8671, 0.4325, 0.8671, 0.4325, 1.0, 0.3877, 0.9959, 0.4099, 0.9842, 0.4322, 0.5, 0.5, 0.7953, 0.4718, 0.8456, 0.5, 0.7953, 0.5282, 0.7953, 0.5282, 0.8456, 0.5, 0.957, 0.5227, 0.9696, 0.5453, 0.7953, 0.4718, 0.9696, 0.4547, 0.957, 0.4773, 0.8456, 0.5, 0.8456, 0.5, 0.957, 0.4773, 0.9511, 0.5, 0.957, 0.5227, 0.5, 0.5, 0.7953, 0.5282, 0.8671, 0.5675, 0.8046, 0.582, 0.8046, 0.582, 0.8671, 0.5675, 1.0, 0.6123, 0.997, 0.6335, 0.7953, 0.5282, 0.9696, 0.5453, 0.9842, 0.5678, 0.8671, 0.5675, 0.8671, 0.5675, 0.9842, 0.5678, 0.9959, 0.5901, 1.0, 0.6123, 0.5, 0.5, 0.8046, 0.582, 0.8508, 0.6263, 0.7661, 0.6225, 0.7661, 0.6225, 0.8508, 0.6263, 0.9516, 0.6854, 0.9277, 0.698, 0.8046, 0.582, 0.997, 0.6335, 0.9875, 0.6532, 0.8508, 0.6263, 0.8508, 0.6263, 0.9875, 0.6532, 0.9722, 0.6708, 0.9516, 0.6854, 0.5, 0.5, 0.7661, 0.6225, 0.785, 0.6651, 0.7137, 0.6543, 0.7137, 0.6543, 0.785, 0.6651, 0.8559, 0.7309, 0.8369, 0.7431, 0.7661, 0.6225, 0.9277, 0.698, 0.9025, 0.7093, 0.785, 0.6651, 0.785, 0.6651, 0.9025, 0.7093, 0.8779, 0.72, 0.8559, 0.7309, 0.5, 0.5, 0.7137, 0.6543, 0.7345, 0.7103, 0.684, 0.7033, 0.684, 0.7033, 0.7345, 0.7103, 0.8014, 0.7996, 0.7953, 0.8253, 0.7137, 0.6543, 0.8369, 0.7431, 0.8212, 0.7579, 0.7345, 0.7103, 0.7345, 0.7103, 0.8212, 0.7579, 0.8092, 0.7763, 0.8014, 0.7996, 0.5, 0.5, 0.684, 0.7033, 0.706, 0.7775, 0.6507, 0.7512, 0.6507, 0.7512, 0.706, 0.7775, 0.7643, 0.8923, 0.7454, 0.9065, 0.684, 0.7033, 0.7953, 0.8253, 0.7886, 0.851, 0.706, 0.7775, 0.706, 0.7775, 0.7886, 0.851, 0.7791, 0.8741, 0.7643, 0.8923, 0.5, 0.5, 0.6507, 0.7512, 0.65, 0.8195, 0.5948, 0.7775, 0.5948, 0.7775, 0.65, 0.8195, 0.6765, 0.935, 0.6522, 0.943, 0.6507, 0.7512, 0.7454, 0.9065, 0.7237, 0.9177, 0.65, 0.8195, 0.65, 0.8195, 0.7237, 0.9177, 0.7003, 0.9269, 0.6765, 0.935, 0.5, 0.5, 0.5948, 0.7775, 0.5768, 0.8478, 0.5324, 0.8014, 0.5324, 0.8014, 0.5768, 0.8478, 0.5774, 0.9743, 0.552, 0.9866, 0.5948, 0.7775, 0.6522, 0.943, 0.6275, 0.9516, 0.5768, 0.8478, 0.5768, 0.8478, 0.6275, 0.9516, 0.6026, 0.9618, 0.5774, 0.9743, 0.5, 0.5, 0.5324, 0.8014, 0.5007, 0.87, 0.4688, 0.8014, 0.4688, 0.8014, 0.5007, 0.87, 0.4753, 0.996, 0.4498, 0.9866, 0.5324, 0.8014, 0.552, 0.9866, 0.5265, 0.996, 0.5007, 0.87, 0.5007, 0.87, 0.5265, 0.996, 0.5009, 1.0, 0.4753, 0.996, 0.5, 0.5, 0.4688, 0.8014, 0.4246, 0.8478, 0.4064, 0.7775, 0.4064, 0.7775, 0.4246, 0.8478, 0.3743, 0.9516, 0.3496, 0.943, 0.4688, 0.8014, 0.4498, 0.9866, 0.4244, 0.9743, 0.4246, 0.8478, 0.4246, 0.8478, 0.4244, 0.9743, 0.3992, 0.9618, 0.3743, 0.9516, 0.5, 0.5, 0.4064, 0.7775, 0.3514, 0.8195, 0.3504, 0.7512, 0.3504, 0.7512, 0.3514, 0.8195, 0.2781, 0.9177, 0.2564, 0.9065, 0.4064, 0.7775, 0.3496, 0.943, 0.3253, 0.935, 0.3514, 0.8195, 0.3514, 0.8195, 0.3253, 0.935, 0.3015, 0.9269, 0.2781, 0.9177, 0.5, 0.5, 0.3504, 0.7512, 0.2953, 0.7775, 0.3171, 0.7033, 0.3171, 0.7033, 0.2953, 0.7775, 0.2132, 0.851, 0.2065, 0.8253, 0.3504, 0.7512, 0.2564, 0.9065, 0.2375, 0.8923, 0.2953, 0.7775, 0.2953, 0.7775, 0.2375, 0.8923, 0.2227, 0.8741, 0.2132, 0.851, 0.5, 0.5, 0.3171, 0.7033, 0.2669, 0.7103, 0.2875, 0.6543, 0.2875, 0.6543, 0.2669, 0.7103, 0.1807, 0.7579, 0.165, 0.7431, 0.3171, 0.7033, 0.2065, 0.8253, 0.2005, 0.7996, 0.2669, 0.7103, 0.2669, 0.7103, 0.2005, 0.7996, 0.1926, 0.7763, 0.1807, 0.7579, 0.5, 0.5, 0.2875, 0.6543, 0.2163, 0.6651, 0.2351, 0.6225, 0.2351, 0.6225, 0.2163, 0.6651, 0.09933, 0.7093, 0.07412, 0.698, 0.2875, 0.6543, 0.165, 0.7431, 0.1459, 0.7309, 0.2163, 0.6651, 0.2163, 0.6651, 0.1459, 0.7309, 0.1239, 0.72, 0.09933, 0.7093, 0.5, 0.5, 0.2351, 0.6225, 0.1505, 0.6263, 0.1954, 0.582, 0.1954, 0.582, 0.1505, 0.6263, 0.01431, 0.6532, 0.004376, 0.6335, 0.2351, 0.6225, 0.07412, 0.698, 0.05023, 0.6854, 0.1505, 0.6263, 0.1505, 0.6263, 0.05023, 0.6854, 0.02965, 0.6708, 0.01431, 0.6532, 0.5, 0.5, 0.1954, 0.582, 0.1297, 0.5675, 0.1978, 0.5282, 0.1978, 0.5282, 0.1297, 0.5675, 0.008526, 0.5678, 0.01812, 0.5453, 0.1954, 0.582, 0.004376, 0.6335, 0.0, 0.6123, 0.1297, 0.5675, 0.1297, 0.5675, 0.0, 0.6123, 0.001332, 0.5901, 0.008526, 0.5678, 0.5, 0.5, 0.1978, 0.5282, 0.143, 0.5, 0.1978, 0.4718, 0.1978, 0.4718, 0.143, 0.5, 0.02664, 0.4773, 0.01812, 0.4547, 0.1978, 0.5282, 0.01812, 0.5453, 0.02664, 0.5227, 0.143, 0.5, 0.143, 0.5, 0.02664, 0.5227, 0.03064, 0.5, 0.02664, 0.4773, 0.5, 0.5, 0.1978, 0.4718, 0.1297, 0.4325, 0.1954, 0.418, 0.1954, 0.418, 0.1297, 0.4325, 2.292e-07, 0.3877, 0.004377, 0.3665, 0.1978, 0.4718, 0.01812, 0.4547, 0.008526, 0.4322, 0.1297, 0.4325, 0.1297, 0.4325, 0.008526, 0.4322, 0.001333, 0.4099, 2.292e-07, 0.3877, 0.5, 0.5, 0.1954, 0.418, 0.1505, 0.3737, 0.2351, 0.3775, 0.2351, 0.3775, 0.1505, 0.3737, 0.05024, 0.3146, 0.07412, 0.302, 0.1954, 0.418, 0.004377, 0.3665, 0.01431, 0.3468, 0.1505, 0.3737, 0.1505, 0.3737, 0.01431, 0.3468, 0.02965, 0.3292, 0.05024, 0.3146, 0.5, 0.5, 0.2351, 0.3775, 0.2163, 0.3349, 0.2875, 0.3457, 0.2875, 0.3457, 0.2163, 0.3349, 0.1459, 0.2691, 0.165, 0.2569, 0.2351, 0.3775, 0.07412, 0.302, 0.09933, 0.2907, 0.2163, 0.3349, 0.2163, 0.3349, 0.09933, 0.2907, 0.1239, 0.28, 0.1459, 0.2691, 0.5, 0.5, 0.2875, 0.3457, 0.2669, 0.2897, 0.3171, 0.2967, 0.3171, 0.2967, 0.2669, 0.2897, 0.2005, 0.2004, 0.2065, 0.1747, 0.2875, 0.3457, 0.165, 0.2569, 0.1807, 0.2421, 0.2669, 0.2897, 0.2669, 0.2897, 0.1807, 0.2421, 0.1926, 0.2237, 0.2005, 0.2004, 0.5, 0.5, 0.3171, 0.2967, 0.2953, 0.2225, 0.3504, 0.2488, 0.3504, 0.2488, 0.2953, 0.2225, 0.2375, 0.1077, 0.2564, 0.09353, 0.3171, 0.2967, 0.2065, 0.1747, 0.2132, 0.149, 0.2953, 0.2225, 0.2953, 0.2225, 0.2132, 0.149, 0.2227, 0.1259, 0.2375, 0.1077, 0.5, 0.5, 0.3504, 0.2488, 0.3514, 0.1805, 0.4064, 0.2225, 0.4064, 0.2225, 0.3514, 0.1805, 0.3253, 0.06497, 0.3496, 0.05699, 0.3504, 0.2488, 0.2564, 0.09353, 0.2781, 0.08232, 0.3514, 0.1805, 0.3514, 0.1805, 0.2781, 0.08232, 0.3015, 0.07313, 0.3253, 0.06497, 0.5, 0.5, 0.4064, 0.2225, 0.4246, 0.1522, 0.4688, 0.1986, 0.4688, 0.1986, 0.4246, 0.1522, 0.4244, 0.02571, 0.4498, 0.01344, 0.4064, 0.2225, 0.3496, 0.05699, 0.3743, 0.04836, 0.4246, 0.1522, 0.4246, 0.1522, 0.3743, 0.04836, 0.3992, 0.03821, 0.4244, 0.02571, 0.5, 0.5, 0.4688, 0.1986, 0.5007, 0.13, 0.5324, 0.1986, 0.5324, 0.1986, 0.5007, 0.13, 0.5265, 0.004009, 0.552, 0.01344, 0.4688, 0.1986, 0.4498, 0.01344, 0.4753, 0.004009, 0.5007, 0.13, 0.5007, 0.13, 0.4753, 0.004009, 0.5009, 0.0, 0.5265, 0.004009])
me_circle_001.materials.append(mat_material)
me_circle_001.use_remesh_preserve_volume = False
me_circle_001.use_remesh_preserve_attributes = False
me_circle_001.use_mirror_vertex_groups = False
me_circle_001.update()
me_cube_002 = bpy.data.meshes.new('Cube.002')
me_cube_002.from_pydata([(-0.02286, 6.701, 0.2104), (-0.02286, 7.159, -0.2288), (0.02286, 7.159, -0.2288), (0.02286, 6.701, 0.2104), (-0.02286, 6.701, 0.2288), (-0.02286, 7.159, 0.2288), (0.02286, 7.159, 0.2288), (0.02286, 6.701, 0.2288), (-0.02286, 6.246, 0.2104), (-0.02286, 6.704, -0.2288), (0.02286, 6.704, -0.2288), (0.02286, 6.246, 0.2104), (-0.02286, 6.246, 0.2288), (-0.02286, 6.704, 0.2288), (0.02286, 6.704, 0.2288), (0.02286, 6.246, 0.2288), (-0.02286, 5.814, -0.2288), (-0.02286, 6.253, 0.2288), (0.02286, 6.253, 0.2288), (0.02286, 5.814, -0.2288), (-0.02286, 5.796, -0.2288), (-0.02286, 5.796, 0.2288), (0.02286, 5.796, 0.2288), (0.02286, 5.796, -0.2288), (-0.02286, 0.8449, -0.2288), (-0.02286, 1.284, 0.2288), (0.02286, 1.284, 0.2288), (0.02286, 0.8449, -0.2288), (-0.02286, 0.8264, -0.2288), (-0.02286, 0.8264, 0.2288), (0.02286, 0.8264, 0.2288), (0.02286, 0.8264, -0.2288), (-0.02286, -0.2104, -0.2288), (-0.02286, 0.2288, 0.2288), (0.02286, 0.2288, 0.2288), (0.02286, -0.2104, -0.2288), (-0.02286, -0.2288, -0.2288), (-0.02286, -0.2288, 0.2288), (0.02286, -0.2288, 0.2288), (0.02286, -0.2288, -0.2288), (-0.02286, 0.2747, 0.2104), (-0.02286, 0.7324, -0.2288), (0.02286, 0.7324, -0.2288), (0.02286, 0.2747, 0.2104), (-0.02286, 0.2747, 0.2288), (-0.02286, 0.7324, 0.2288), (0.02286, 0.7324, 0.2288), (0.02286, 0.2747, 0.2288), (-0.004287, 7.237, 0.2174), (-0.004287, -0.3948, 0.2174), (-0.006559, 7.237, 0.2176), (-0.006559, -0.3948, 0.2176), (-0.008744, 7.237, 0.2183), (-0.008744, -0.3948, 0.2183), (-0.01076, 7.237, 0.2193), (-0.01076, -0.3948, 0.2193), (-0.01252, 7.237, 0.2208), (-0.01252, -0.3948, 0.2208), (-0.01397, 7.237, 0.2225), (-0.01397, -0.3948, 0.2225), (-0.01505, 7.237, 0.2246), (-0.01505, -0.3948, 0.2246), (-0.01571, 7.237, 0.2267), (-0.01571, -0.3948, 0.2267), (-0.01593, 7.237, 0.229), (-0.01593, -0.3948, 0.229), (-0.01571, 7.237, 0.2313), (-0.01571, -0.3948, 0.2313), (-0.01505, 7.237, 0.2335), (-0.01505, -0.3948, 0.2335), (-0.01397, 7.237, 0.2355), (-0.01397, -0.3948, 0.2355), (-0.01252, 7.237, 0.2373), (-0.01252, -0.3948, 0.2373), (-0.01076, 7.237, 0.2387), (-0.01076, -0.3948, 0.2387), (-0.008744, 7.237, 0.2398), (-0.008744, -0.3948, 0.2398), (-0.006559, 7.237, 0.2404), (-0.006559, -0.3948, 0.2404), (-0.004287, 7.237, 0.2407), (-0.004287, -0.3948, 0.2407), (-0.002015, 7.237, 0.2404), (-0.002015, -0.3948, 0.2404), (0.0001701, 7.237, 0.2398), (0.0001701, -0.3948, 0.2398), (0.002184, 7.237, 0.2387), (0.002184, -0.3948, 0.2387), (0.003948, 7.237, 0.2373), (0.003948, -0.3948, 0.2373), (0.005397, 7.237, 0.2355), (0.005397, -0.3948, 0.2355), (0.006473, 7.237, 0.2335), (0.006473, -0.3948, 0.2335), (0.007136, 7.237, 0.2313), (0.007136, -0.3948, 0.2313), (0.00736, 7.237, 0.229), (0.00736, -0.3948, 0.229), (0.007136, 7.237, 0.2267), (0.007136, -0.3948, 0.2267), (0.006473, 7.237, 0.2246), (0.006473, -0.3948, 0.2246), (0.005397, 7.237, 0.2225), (0.005397, -0.3948, 0.2225), (0.003948, 7.237, 0.2208), (0.003948, -0.3948, 0.2208), (0.002184, 7.237, 0.2193), (0.002184, -0.3948, 0.2193), (0.0001701, 7.237, 0.2183), (0.0001701, -0.3948, 0.2183), (-0.002015, 7.237, 0.2176), (-0.002015, -0.3948, 0.2176)], [], [(4, 5, 1, 0), (5, 6, 2, 1), (6, 7, 3, 2), (7, 4, 0, 3), (0, 1, 2, 3), (7, 6, 5, 4), (12, 13, 9, 8), (13, 14, 10, 9), (14, 15, 11, 10), (15, 12, 8, 11), (8, 9, 10, 11), (15, 14, 13, 12), (20, 21, 17, 16), (21, 22, 18, 17), (22, 23, 19, 18), (23, 20, 16, 19), (16, 17, 18, 19), (23, 22, 21, 20), (28, 29, 25, 24), (29, 30, 26, 25), (30, 31, 27, 26), (31, 28, 24, 27), (24, 25, 26, 27), (31, 30, 29, 28), (36, 37, 33, 32), (37, 38, 34, 33), (38, 39, 35, 34), (39, 36, 32, 35), (32, 33, 34, 35), (39, 38, 37, 36), (44, 45, 41, 40), (45, 46, 42, 41), (46, 47, 43, 42), (47, 44, 40, 43), (40, 41, 42, 43), (47, 46, 45, 44), (48, 49, 51, 50), (50, 51, 53, 52), (52, 53, 55, 54), (54, 55, 57, 56), (56, 57, 59, 58), (58, 59, 61, 60), (60, 61, 63, 62), (62, 63, 65, 64), (64, 65, 67, 66), (66, 67, 69, 68), (68, 69, 71, 70), (70, 71, 73, 72), (72, 73, 75, 74), (74, 75, 77, 76), (76, 77, 79, 78), (78, 79, 81, 80), (80, 81, 83, 82), (82, 83, 85, 84), (84, 85, 87, 86), (86, 87, 89, 88), (88, 89, 91, 90), (90, 91, 93, 92), (92, 93, 95, 94), (94, 95, 97, 96), (96, 97, 99, 98), (98, 99, 101, 100), (100, 101, 103, 102), (102, 103, 105, 104), (104, 105, 107, 106), (106, 107, 109, 108), (51, 49, 111, 109, 107, 105, 103, 101, 99, 97, 95, 93, 91, 89, 87, 85, 83, 81, 79, 77, 75, 73, 71, 69, 67, 65, 63, 61, 59, 57, 55, 53), (110, 111, 49, 48), (108, 109, 111, 110), (48, 50, 52, 54, 56, 58, 60, 62, 64, 66, 68, 70, 72, 74, 76, 78, 80, 82, 84, 86, 88, 90, 92, 94, 96, 98, 100, 102, 104, 106, 108, 110)])
me_cube_002.polygons.foreach_set('use_smooth', [0, 0, 0, 0, 0, 0, 0, 0, 0, 0, 0, 0, 0, 0, 0, 0, 0, 0, 0, 0, 0, 0, 0, 0, 1, 1, 1, 1, 1, 1, 0, 0, 0, 0, 0, 0, 0, 0, 0, 0, 0, 0, 0, 0, 0, 0, 0, 0, 0, 0, 0, 0, 0, 0, 0, 0, 0, 0, 0, 0, 0, 0, 0, 0, 0, 0, 0, 0, 0, 0])
_uv = me_cube_002.uv_layers.new(name='UVMap')
_uv.uv.foreach_set('vector', [0.0, 0.0, 1.0, 0.0, 1.0, 1.0, 0.0, 1.0, 0.0, 0.0, 1.0, 0.0, 1.0, 1.0, 0.0, 1.0, 0.0, 0.0, 1.0, 0.0, 1.0, 1.0, 0.0, 1.0, 0.0, 0.0, 1.0, 0.0, 1.0, 1.0, 0.0, 1.0, 0.0, 0.0, 1.0, 0.0, 1.0, 1.0, 0.0, 1.0, 0.0, 0.0, 1.0, 0.0, 1.0, 1.0, 0.0, 1.0, 0.0, 0.0, 1.0, 0.0, 1.0, 1.0, 0.0, 1.0, 0.0, 0.0, 1.0, 0.0, 1.0, 1.0, 0.0, 1.0, 0.0, 0.0, 1.0, 0.0, 1.0, 1.0, 0.0, 1.0, 0.0, 0.0, 1.0, 0.0, 1.0, 1.0, 0.0, 1.0, 0.0, 0.0, 1.0, 0.0, 1.0, 1.0, 0.0, 1.0, 0.0, 0.0, 1.0, 0.0, 1.0, 1.0, 0.0, 1.0, 0.0, 0.0, 1.0, 0.0, 1.0, 1.0, 0.0, 1.0, 0.0, 0.0, 1.0, 0.0, 1.0, 1.0, 0.0, 1.0, 0.0, 0.0, 1.0, 0.0, 1.0, 1.0, 0.0, 1.0, 0.0, 0.0, 1.0, 0.0, 1.0, 1.0, 0.0, 1.0, 0.0, 0.0, 1.0, 0.0, 1.0, 1.0, 0.0, 1.0, 0.0, 0.0, 1.0, 0.0, 1.0, 1.0, 0.0, 1.0, 0.0, 0.0, 0.0, 0.0, 0.0, 0.0, 0.0, 0.0, 0.0, 0.0, 0.0, 0.0, 0.0, 0.0, 0.0, 0.0, 0.0, 0.0, 0.0, 0.0, 0.0, 0.0, 0.0, 0.0, 0.0, 0.0, 0.0, 0.0, 0.0, 0.0, 0.0, 0.0, 0.0, 0.0, 0.0, 0.0, 0.0, 0.0, 0.0, 0.0, 0.0, 0.0, 0.0, 0.0, 0.0, 0.0, 0.0, 0.0, 0.0, 0.0, 1.0, 0.0, 1.0, 1.0, 0.0, 1.0, 0.0, 0.0, 1.0, 0.0, 1.0, 1.0, 0.0, 1.0, 0.0, 0.0, 1.0, 0.0, 1.0, 1.0, 0.0, 1.0, 0.0, 0.0, 1.0, 0.0, 1.0, 1.0, 0.0, 1.0, 0.0, 0.0, 1.0, 0.0, 1.0, 1.0, 0.0, 1.0, 0.0, 0.0, 1.0, 0.0, 1.0, 1.0, 0.0, 1.0, 0.0, 0.0, 1.0, 0.0, 1.0, 1.0, 0.0, 1.0, 0.0, 0.0, 1.0, 0.0, 1.0, 1.0, 0.0, 1.0, 0.0, 0.0, 1.0, 0.0, 1.0, 1.0, 0.0, 1.0, 0.0, 0.0, 1.0, 0.0, 1.0, 1.0, 0.0, 1.0, 0.0, 0.0, 1.0, 0.0, 1.0, 1.0, 0.0, 1.0, 0.0, 0.0, 1.0, 0.0, 1.0, 1.0, 0.0, 1.0, 0.4414, 0.0, 0.4414, 0.3344, 0.4111, 0.3344, 0.4111, 0.0, 0.4111, 0.0, 0.4111, 0.3344, 0.3815, 0.3344, 0.3815, 2.99e-08, 0.3815, 2.99e-08, 0.3815, 0.3344, 0.3535, 0.3344, 0.3535, 1.993e-08, 0.3535, 1.993e-08, 0.3535, 0.3344, 0.3284, 0.3344, 0.3284, 1.993e-08, 0.3284, 1.993e-08, 0.3284, 0.3344, 0.307, 0.3344, 0.307, 1.993e-08, 0.1957, 0.6656, 0.1957, 1.0, 0.1706, 1.0, 0.1706, 0.6656, 0.1706, 0.6656, 0.1706, 1.0, 0.1426, 1.0, 0.1426, 0.6656, 0.1426, 0.6656, 0.1426, 1.0, 0.113, 1.0, 0.113, 0.6656, 0.113, 0.6656, 0.113, 1.0, 0.08273, 1.0, 0.08273, 0.6656, 0.08273, 0.6656, 0.08273, 1.0, 0.05308, 1.0, 0.05308, 0.6656, 0.05308, 0.6656, 0.05308, 1.0, 0.02514, 1.0, 0.02514, 0.6656, 0.02514, 0.6656, 0.02514, 1.0, 0.0, 1.0, 9.194e-09, 0.6656, 0.5241, 0.6688, 0.5241, 0.3344, 0.5492, 0.3344, 0.5492, 0.6688, 0.5492, 0.6688, 0.5492, 0.3344, 0.5772, 0.3344, 0.5772, 0.6688, 0.5772, 0.6688, 0.5772, 0.3344, 0.6068, 0.3344, 0.6068, 0.6688, 0.6068, 0.6688, 0.6068, 0.3344, 0.6371, 0.3344, 0.6371, 0.6688, 0.6371, 0.6688, 0.6371, 0.3344, 0.6667, 0.3344, 0.6667, 0.6688, 0.6667, 0.6688, 0.6667, 0.3344, 0.6947, 0.3344, 0.6947, 0.6688, 0.6947, 0.6688, 0.6947, 0.3344, 0.7198, 0.3344, 0.7198, 0.6688, 0.7198, 0.6688, 0.7198, 0.3344, 0.7412, 0.3344, 0.7412, 0.6688, 0.307, 0.6688, 0.307, 0.3344, 0.3321, 0.3344, 0.3321, 0.6688, 0.3321, 0.6688, 0.3321, 0.3344, 0.3601, 0.3344, 0.3601, 0.6688, 0.3601, 0.6688, 0.3601, 0.3344, 0.3897, 0.3344, 0.3897, 0.6688, 0.3897, 0.6688, 0.3897, 0.3344, 0.42, 0.3344, 0.42, 0.6688, 0.42, 0.6688, 0.42, 0.3344, 0.4496, 0.3344, 0.4496, 0.6688, 0.4496, 0.6688, 0.4496, 0.3344, 0.4776, 0.3344, 0.4776, 0.6688, 0.4776, 0.6688, 0.4776, 0.3344, 0.5027, 0.3344, 0.5027, 0.6688, 0.5027, 0.6688, 0.5027, 0.3344, 0.5241, 0.3344, 0.5241, 0.6688, 0.5455, 1.993e-08, 0.5455, 0.3344, 0.5241, 0.3344, 0.5241, 1.993e-08, 0.5241, 1.993e-08, 0.5241, 0.3344, 0.4989, 0.3344, 0.4989, 1.993e-08, 0.1384, 0.6656, 0.1087, 0.6592, 0.08079, 0.6467, 0.05565, 0.6284, 0.03427, 0.6053, 0.01747, 0.578, 0.005899, 0.5477, 2.758e-08, 0.5156, 0.0, 0.4828, 0.005899, 0.4507, 0.01747, 0.4204, 0.03427, 0.3931, 0.05565, 0.3699, 0.08079, 0.3517, 0.1087, 0.3392, 0.1384, 0.3328, 0.1686, 0.3328, 0.1983, 0.3392, 0.2262, 0.3517, 0.2514, 0.3699, 0.2727, 0.3931, 0.2895, 0.4204, 0.3011, 0.4507, 0.307, 0.4828, 0.307, 0.5156, 0.3011, 0.5477, 0.2895, 0.578, 0.2727, 0.6053, 0.2514, 0.6284, 0.2262, 0.6467, 0.1983, 0.6592, 0.1686, 0.6656, 0.471, 1.993e-08, 0.471, 0.3344, 0.4414, 0.3344, 0.4414, 0.0, 0.4989, 1.993e-08, 0.4989, 0.3344, 0.471, 0.3344, 0.471, 1.993e-08, 1.839e-08, 0.1828, 0.0, 0.15, 0.005899, 0.1179, 0.01747, 0.08758, 0.03427, 0.06033, 0.05565, 0.03715, 0.08079, 0.01894, 0.1087, 0.006395, 0.1384, 9.966e-09, 0.1686, 0.0, 0.1983, 0.006395, 0.2262, 0.01894, 0.2514, 0.03715, 0.2727, 0.06033, 0.2895, 0.08758, 0.3011, 0.1179, 0.307, 0.15, 0.307, 0.1828, 0.3011, 0.2149, 0.2895, 0.2452, 0.2727, 0.2725, 0.2514, 0.2956, 0.2262, 0.3139, 0.1983, 0.3264, 0.1686, 0.3328, 0.1384, 0.3328, 0.1087, 0.3264, 0.08079, 0.3139, 0.05565, 0.2956, 0.03427, 0.2725, 0.01747, 0.2452, 0.005899, 0.2149])
me_cube_002.use_remesh_preserve_volume = False
me_cube_002.use_remesh_preserve_attributes = False
me_cube_002.use_mirror_vertex_groups = False
me_cube_002.update()

# ---- objects
ob_banner = bpy.data.objects.new('Banner', me_circle)
ob_banner_001 = bpy.data.objects.new('Banner.001', me_circle_001)
ob_bannertop = bpy.data.objects.new('BannerTop', me_cube_002)

# ---- transforms, parenting, visibility, modifiers, constraints
ob_banner.location = (0.0, 0.0, 0.698)
ob_banner.lineart.crease_threshold = 0.0
ob_banner_001.parent = ob_banner
ob_banner_001.matrix_parent_inverse = Matrix(((1.0, 0.0, 0.0, 0.0), (0.0, 1.0, 0.0, 0.0), (0.0, 0.0, 1.0, -0.698), (0.0, 0.0, 0.0, 1.0)))
ob_banner_001.location = (0.0, 0.0, 0.698)
ob_banner_001.rotation_euler = (0.0, 0.0, 3.142)
ob_banner_001.lineart.crease_threshold = 0.0
ob_bannertop.parent = ob_banner
ob_bannertop.matrix_parent_inverse = Matrix(((1.0, 0.0, 0.0, 0.0), (0.0, 1.0, 0.0, 0.0), (0.0, 0.0, 1.0, -0.698), (0.0, 0.0, 0.0, 1.0)))
ob_bannertop.location = (-3.553e-15, -3.421, 1.066)
ob_bannertop.lineart.crease_threshold = 0.0

# ---- collection membership
col_collection_1.objects.link(ob_banner)
col_collection_1.objects.link(ob_banner_001)
col_collection_1.objects.link(ob_bannertop)

# ---- scene / render settings (as saved in the file)
scene.frame_start = 1; scene.frame_end = 250; scene.frame_set(1)
scene.render.engine = 'BLENDER_EEVEE_NEXT'
scene.render.resolution_percentage = 50
scene.render.dither_intensity = 0.0
scene.cycles.use_denoising = False
scene.cycles.samples = 10
scene.cycles.sampling_pattern = 'TABULATED_SOBOL'
scene.cycles.light_sampling_threshold = 0.0
scene.cycles.use_adaptive_sampling = False
scene.cycles.use_light_tree = False
scene.cycles.blur_glossy = 0.0
scene.cycles.pixel_filter_type = 'GAUSSIAN'
scene.cycles.sample_clamp_indirect = 0.0
scene.view_settings.view_transform = 'Standard'
bpy.context.view_layer.update()

# ---- added for rendering (the .blend has no active camera and no usable light): camera, sun
cam_auto = bpy.data.cameras.new('AutoCamera')
cam_auto.lens = 50.0
cam_auto.sensor_width = 36.0
cam_auto.clip_end = 1000.0
ob_auto_camera = bpy.data.objects.new('AutoCamera', cam_auto)
scene.collection.objects.link(ob_auto_camera)
ob_auto_camera.location = (7.16671, -8.60005, 6.42991)
ob_auto_camera.rotation_euler = (1.09748, -7.21219e-08, 0.694738)
scene.camera = ob_auto_camera
light_auto_sun = bpy.data.lights.new('AutoSun', 'SUN')
light_auto_sun.energy = 3.0
light_auto_sun.angle = 0.0523599
ob_auto_sun = bpy.data.objects.new('AutoSun', light_auto_sun)
scene.collection.objects.link(ob_auto_sun)
ob_auto_sun.rotation_euler = (0.872665, 0.174533, 0.523599)
bpy.context.view_layer.update()
